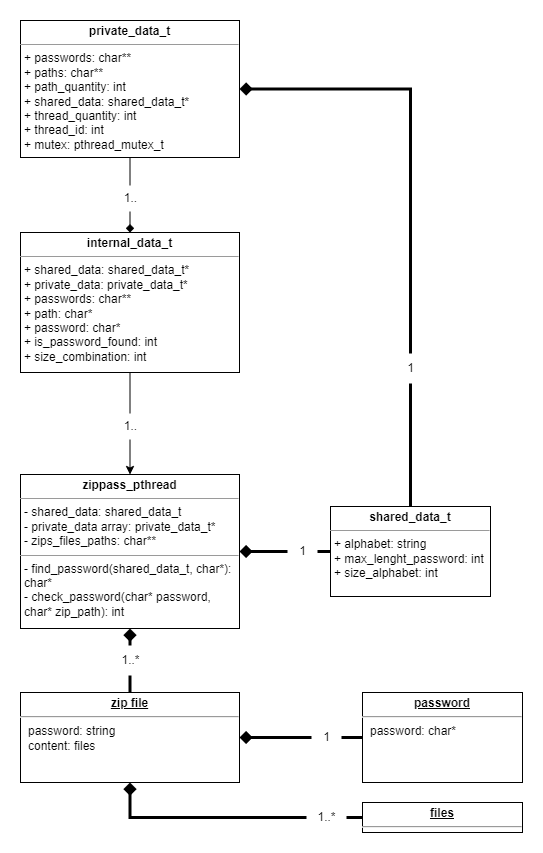

The diagram above was exported from draw.io. Its source (the exported page's mxGraphModel, read from the mxfile embedded in the PNG):
<mxGraphModel dx="1434" dy="1876" grid="0" gridSize="10" guides="1" tooltips="1" connect="1" arrows="1" fold="1" page="1" pageScale="1" pageWidth="827" pageHeight="1169" math="0" shadow="0">
  <root>
    <mxCell id="0" />
    <mxCell id="1" parent="0" />
    <mxCell id="bM6lK5ZpPZPyRTZZ_2MU-7" value="&lt;p style=&quot;margin:0px;margin-top:4px;text-align:center;&quot;&gt;&lt;b&gt;zippass_pthread&lt;/b&gt;&lt;/p&gt;&lt;hr size=&quot;1&quot;&gt;&lt;p style=&quot;margin:0px;margin-left:4px;&quot;&gt;- shared_data: shared_data_t&lt;/p&gt;&lt;p style=&quot;margin:0px;margin-left:4px;&quot;&gt;- private_data array: private_data_t*&lt;/p&gt;&lt;p style=&quot;margin:0px;margin-left:4px;&quot;&gt;- zips_files_paths: char**&lt;/p&gt;&lt;hr size=&quot;1&quot;&gt;&lt;p style=&quot;margin:0px;margin-left:4px;&quot;&gt;- find_password(shared_data_t, char*): char*&lt;/p&gt;&lt;p style=&quot;margin:0px;margin-left:4px;&quot;&gt;- check_password(char* password, char* zip_path): int&lt;/p&gt;&lt;p style=&quot;margin:0px;margin-left:4px;&quot;&gt;&lt;br&gt;&lt;/p&gt;" style="verticalAlign=top;align=left;overflow=fill;fontSize=12;fontFamily=Helvetica;html=1;whiteSpace=wrap;" parent="1" vertex="1">
      <mxGeometry x="204" y="179" width="219" height="154" as="geometry" />
    </mxCell>
    <mxCell id="bM6lK5ZpPZPyRTZZ_2MU-20" style="edgeStyle=orthogonalEdgeStyle;rounded=0;orthogonalLoop=1;jettySize=auto;html=1;exitX=0;exitY=0.5;exitDx=0;exitDy=0;entryX=1;entryY=0.5;entryDx=0;entryDy=0;strokeWidth=3;endArrow=diamond;endFill=1;" parent="1" source="bM6lK5ZpPZPyRTZZ_2MU-8" target="bM6lK5ZpPZPyRTZZ_2MU-7" edge="1">
      <mxGeometry relative="1" as="geometry" />
    </mxCell>
    <mxCell id="y5LmZVuQjjp6dobRVf_d-2" style="edgeStyle=orthogonalEdgeStyle;rounded=0;orthogonalLoop=1;jettySize=auto;html=1;exitX=0.5;exitY=0;exitDx=0;exitDy=0;entryX=1;entryY=0.5;entryDx=0;entryDy=0;strokeWidth=3;endArrow=diamond;endFill=1;" parent="1" source="bM6lK5ZpPZPyRTZZ_2MU-8" target="y5LmZVuQjjp6dobRVf_d-1" edge="1">
      <mxGeometry relative="1" as="geometry" />
    </mxCell>
    <mxCell id="bM6lK5ZpPZPyRTZZ_2MU-8" value="&lt;p style=&quot;margin:0px;margin-top:4px;text-align:center;&quot;&gt;&lt;b&gt;shared_data_t&lt;/b&gt;&lt;/p&gt;&lt;hr size=&quot;1&quot;&gt;&lt;p style=&quot;margin:0px;margin-left:4px;&quot;&gt;+ alphabet: string&lt;/p&gt;&lt;p style=&quot;margin:0px;margin-left:4px;&quot;&gt;+ max_lenght_password: int&lt;/p&gt;&lt;p style=&quot;margin:0px;margin-left:4px;&quot;&gt;+ size_alphabet: int&lt;/p&gt;&lt;p style=&quot;margin:0px;margin-left:4px;&quot;&gt;&lt;br&gt;&lt;/p&gt;" style="verticalAlign=top;align=left;overflow=fill;fontSize=12;fontFamily=Helvetica;html=1;whiteSpace=wrap;" parent="1" vertex="1">
      <mxGeometry x="514" y="211" width="160" height="90" as="geometry" />
    </mxCell>
    <mxCell id="bM6lK5ZpPZPyRTZZ_2MU-22" style="edgeStyle=orthogonalEdgeStyle;rounded=0;orthogonalLoop=1;jettySize=auto;html=1;exitX=0.5;exitY=0;exitDx=0;exitDy=0;entryX=0.5;entryY=1;entryDx=0;entryDy=0;endArrow=diamond;endFill=1;strokeWidth=3;" parent="1" source="bM6lK5ZpPZPyRTZZ_2MU-11" target="bM6lK5ZpPZPyRTZZ_2MU-7" edge="1">
      <mxGeometry relative="1" as="geometry" />
    </mxCell>
    <mxCell id="bM6lK5ZpPZPyRTZZ_2MU-11" value="&lt;p style=&quot;margin:0px;margin-top:4px;text-align:center;text-decoration:underline;&quot;&gt;&lt;b&gt;zip file&lt;/b&gt;&lt;/p&gt;&lt;hr&gt;&lt;p style=&quot;margin:0px;margin-left:8px;&quot;&gt;password: string&lt;/p&gt;&lt;p style=&quot;margin:0px;margin-left:8px;&quot;&gt;content: files&lt;/p&gt;" style="verticalAlign=top;align=left;overflow=fill;fontSize=12;fontFamily=Helvetica;html=1;whiteSpace=wrap;" parent="1" vertex="1">
      <mxGeometry x="204" y="397" width="219" height="90" as="geometry" />
    </mxCell>
    <mxCell id="bM6lK5ZpPZPyRTZZ_2MU-13" style="edgeStyle=orthogonalEdgeStyle;rounded=0;orthogonalLoop=1;jettySize=auto;html=1;exitX=0;exitY=0.5;exitDx=0;exitDy=0;entryX=1;entryY=0.5;entryDx=0;entryDy=0;endArrow=diamond;endFill=1;strokeWidth=3;" parent="1" source="bM6lK5ZpPZPyRTZZ_2MU-12" target="bM6lK5ZpPZPyRTZZ_2MU-11" edge="1">
      <mxGeometry relative="1" as="geometry" />
    </mxCell>
    <mxCell id="bM6lK5ZpPZPyRTZZ_2MU-12" value="&lt;p style=&quot;margin:0px;margin-top:4px;text-align:center;text-decoration:underline;&quot;&gt;&lt;b&gt;password&lt;/b&gt;&lt;/p&gt;&lt;hr&gt;&lt;p style=&quot;margin:0px;margin-left:8px;&quot;&gt;password: char*&lt;/p&gt;" style="verticalAlign=top;align=left;overflow=fill;fontSize=12;fontFamily=Helvetica;html=1;whiteSpace=wrap;" parent="1" vertex="1">
      <mxGeometry x="546" y="397" width="160" height="90" as="geometry" />
    </mxCell>
    <mxCell id="bM6lK5ZpPZPyRTZZ_2MU-14" value="1" style="text;html=1;align=center;verticalAlign=middle;resizable=0;points=[];autosize=1;strokeColor=none;fillColor=default;" parent="1" vertex="1">
      <mxGeometry x="495" y="427" width="30" height="30" as="geometry" />
    </mxCell>
    <mxCell id="bM6lK5ZpPZPyRTZZ_2MU-18" style="edgeStyle=orthogonalEdgeStyle;rounded=0;orthogonalLoop=1;jettySize=auto;html=1;exitX=0;exitY=0.5;exitDx=0;exitDy=0;entryX=0.5;entryY=1;entryDx=0;entryDy=0;strokeWidth=3;endArrow=diamond;endFill=1;" parent="1" source="bM6lK5ZpPZPyRTZZ_2MU-17" target="bM6lK5ZpPZPyRTZZ_2MU-11" edge="1">
      <mxGeometry relative="1" as="geometry" />
    </mxCell>
    <mxCell id="bM6lK5ZpPZPyRTZZ_2MU-17" value="&lt;p style=&quot;margin:0px;margin-top:4px;text-align:center;text-decoration:underline;&quot;&gt;&lt;b&gt;files&lt;/b&gt;&lt;/p&gt;&lt;hr&gt;&lt;p style=&quot;margin:0px;margin-left:8px;&quot;&gt;&lt;br&gt;&lt;/p&gt;" style="verticalAlign=top;align=left;overflow=fill;fontSize=12;fontFamily=Helvetica;html=1;whiteSpace=wrap;" parent="1" vertex="1">
      <mxGeometry x="546" y="507" width="160" height="30" as="geometry" />
    </mxCell>
    <mxCell id="bM6lK5ZpPZPyRTZZ_2MU-19" value="1..*" style="text;html=1;align=center;verticalAlign=middle;resizable=0;points=[];autosize=1;strokeColor=none;fillColor=default;" parent="1" vertex="1">
      <mxGeometry x="490" y="507" width="40" height="30" as="geometry" />
    </mxCell>
    <mxCell id="bM6lK5ZpPZPyRTZZ_2MU-21" value="1" style="text;html=1;align=center;verticalAlign=middle;resizable=0;points=[];autosize=1;strokeColor=none;fillColor=default;" parent="1" vertex="1">
      <mxGeometry x="471" y="241" width="30" height="30" as="geometry" />
    </mxCell>
    <mxCell id="bM6lK5ZpPZPyRTZZ_2MU-23" value="1..*" style="text;html=1;align=center;verticalAlign=middle;resizable=0;points=[];autosize=1;strokeColor=none;fillColor=default;" parent="1" vertex="1">
      <mxGeometry x="293.5" y="350" width="40" height="30" as="geometry" />
    </mxCell>
    <mxCell id="t1iMsK4BaoZXreetsd7D-3" style="edgeStyle=orthogonalEdgeStyle;rounded=0;orthogonalLoop=1;jettySize=auto;html=1;exitX=0.5;exitY=1;exitDx=0;exitDy=0;entryX=0.5;entryY=0;entryDx=0;entryDy=0;endArrow=diamond;endFill=1;" edge="1" parent="1" source="y5LmZVuQjjp6dobRVf_d-1" target="t1iMsK4BaoZXreetsd7D-2">
      <mxGeometry relative="1" as="geometry" />
    </mxCell>
    <mxCell id="y5LmZVuQjjp6dobRVf_d-1" value="&lt;p style=&quot;margin:0px;margin-top:4px;text-align:center;&quot;&gt;&lt;b&gt;private_data_t&lt;/b&gt;&lt;/p&gt;&lt;hr size=&quot;1&quot;&gt;&lt;p style=&quot;margin:0px;margin-left:4px;&quot;&gt;+ passwords: char**&lt;/p&gt;&lt;p style=&quot;margin:0px;margin-left:4px;&quot;&gt;+ paths: char**&lt;/p&gt;&lt;p style=&quot;margin:0px;margin-left:4px;&quot;&gt;+ path_quantity: int&lt;/p&gt;&lt;p style=&quot;margin:0px;margin-left:4px;&quot;&gt;+ shared_data: shared_data_t*&lt;/p&gt;&lt;p style=&quot;margin:0px;margin-left:4px;&quot;&gt;+ thread_quantity: int&lt;/p&gt;&lt;p style=&quot;margin:0px;margin-left:4px;&quot;&gt;+ thread_id: int&lt;/p&gt;&lt;p style=&quot;margin:0px;margin-left:4px;&quot;&gt;+ mutex: pthread_mutex_t&lt;/p&gt;&lt;p style=&quot;margin:0px;margin-left:4px;&quot;&gt;&lt;br&gt;&lt;/p&gt;" style="verticalAlign=top;align=left;overflow=fill;fontSize=12;fontFamily=Helvetica;html=1;whiteSpace=wrap;" parent="1" vertex="1">
      <mxGeometry x="204" y="-275" width="219" height="137" as="geometry" />
    </mxCell>
    <mxCell id="y5LmZVuQjjp6dobRVf_d-3" value="1" style="text;html=1;align=center;verticalAlign=middle;resizable=0;points=[];autosize=1;strokeColor=none;fillColor=default;" parent="1" vertex="1">
      <mxGeometry x="579" y="58" width="30" height="30" as="geometry" />
    </mxCell>
    <mxCell id="y5LmZVuQjjp6dobRVf_d-5" value="1.." style="text;html=1;align=center;verticalAlign=middle;resizable=0;points=[];autosize=1;strokeColor=none;fillColor=default;" parent="1" vertex="1">
      <mxGeometry x="298" y="-110" width="31" height="26" as="geometry" />
    </mxCell>
    <mxCell id="t1iMsK4BaoZXreetsd7D-4" style="edgeStyle=orthogonalEdgeStyle;rounded=0;orthogonalLoop=1;jettySize=auto;html=1;exitX=0.5;exitY=1;exitDx=0;exitDy=0;entryX=0.5;entryY=0;entryDx=0;entryDy=0;" edge="1" parent="1" source="t1iMsK4BaoZXreetsd7D-2" target="bM6lK5ZpPZPyRTZZ_2MU-7">
      <mxGeometry relative="1" as="geometry" />
    </mxCell>
    <mxCell id="t1iMsK4BaoZXreetsd7D-2" value="&lt;p style=&quot;margin:0px;margin-top:4px;text-align:center;&quot;&gt;&lt;b&gt;internal_data_t&lt;/b&gt;&lt;/p&gt;&lt;hr size=&quot;1&quot;&gt;&lt;p style=&quot;margin: 0px 0px 0px 4px;&quot;&gt;+ shared_data: shared_data_t*&lt;/p&gt;&lt;p style=&quot;margin: 0px 0px 0px 4px;&quot;&gt;+ private_data: private_data_t*&lt;/p&gt;&lt;p style=&quot;margin: 0px 0px 0px 4px;&quot;&gt;+ passwords: char**&lt;/p&gt;&lt;p style=&quot;margin: 0px 0px 0px 4px;&quot;&gt;+ path: char*&lt;/p&gt;&lt;p style=&quot;margin: 0px 0px 0px 4px;&quot;&gt;+ password: char*&lt;/p&gt;&lt;p style=&quot;margin: 0px 0px 0px 4px;&quot;&gt;&lt;span style=&quot;background-color: initial;&quot;&gt;+ is_password_found: int&lt;/span&gt;&lt;br&gt;&lt;/p&gt;&lt;p style=&quot;margin: 0px 0px 0px 4px;&quot;&gt;&lt;span style=&quot;background-color: initial;&quot;&gt;+ size_combination: int&lt;/span&gt;&lt;/p&gt;&lt;p style=&quot;margin:0px;margin-left:4px;&quot;&gt;&lt;br&gt;&lt;/p&gt;" style="verticalAlign=top;align=left;overflow=fill;fontSize=12;fontFamily=Helvetica;html=1;whiteSpace=wrap;" vertex="1" parent="1">
      <mxGeometry x="204" y="-63" width="219" height="140" as="geometry" />
    </mxCell>
    <mxCell id="t1iMsK4BaoZXreetsd7D-6" value="1.." style="text;html=1;align=center;verticalAlign=middle;resizable=0;points=[];autosize=1;strokeColor=none;fillColor=default;" vertex="1" parent="1">
      <mxGeometry x="298" y="118" width="31" height="26" as="geometry" />
    </mxCell>
  </root>
</mxGraphModel>